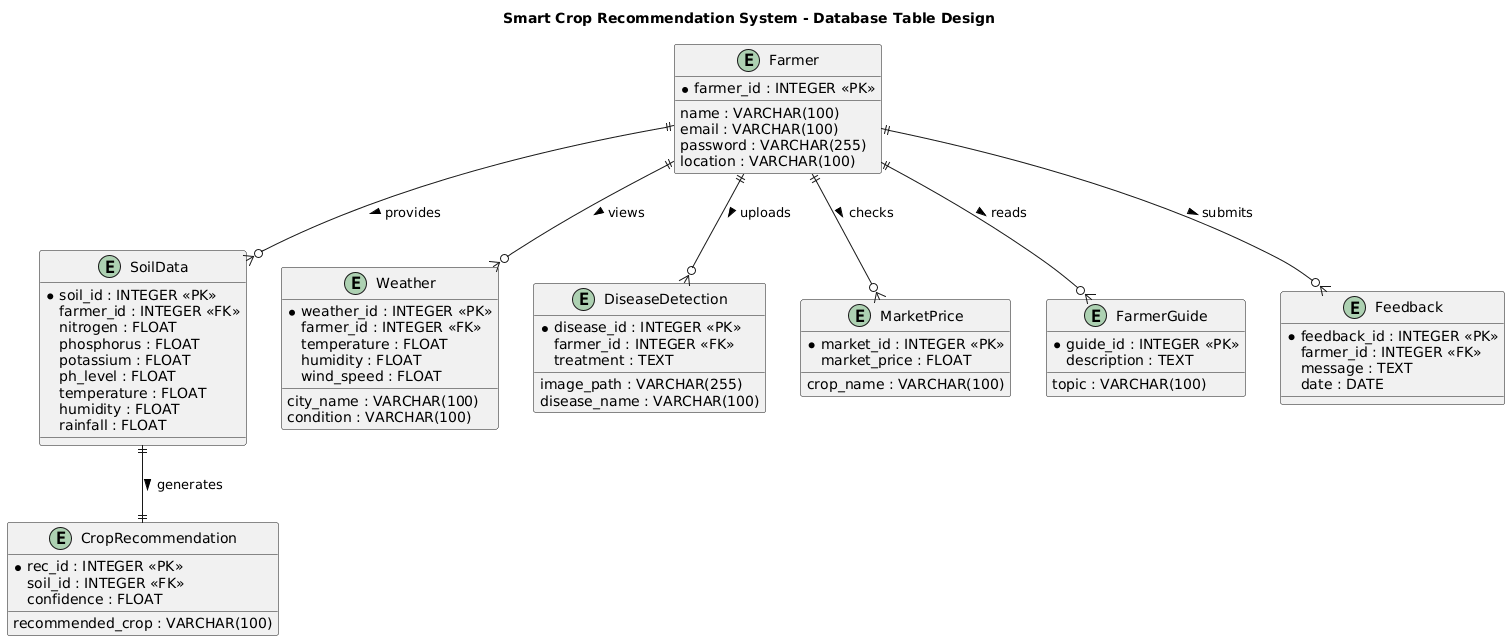

The diagram above was rendered by PlantUML. Its source (embedded in the PNG):
@startuml
title Smart Crop Recommendation System - Database Table Design

entity Farmer {
    *farmer_id : INTEGER <<PK>>
    name : VARCHAR(100)
    email : VARCHAR(100)
    password : VARCHAR(255)
    location : VARCHAR(100)
}

entity SoilData {
    *soil_id : INTEGER <<PK>>
    farmer_id : INTEGER <<FK>>
    nitrogen : FLOAT
    phosphorus : FLOAT
    potassium : FLOAT
    ph_level : FLOAT
    temperature : FLOAT
    humidity : FLOAT
    rainfall : FLOAT
}

entity CropRecommendation {
    *rec_id : INTEGER <<PK>>
    soil_id : INTEGER <<FK>>
    recommended_crop : VARCHAR(100)
    confidence : FLOAT
}

entity Weather {
    *weather_id : INTEGER <<PK>>
    farmer_id : INTEGER <<FK>>
    city_name : VARCHAR(100)
    temperature : FLOAT
    humidity : FLOAT
    wind_speed : FLOAT
    condition : VARCHAR(100)
}

entity DiseaseDetection {
    *disease_id : INTEGER <<PK>>
    farmer_id : INTEGER <<FK>>
    image_path : VARCHAR(255)
    disease_name : VARCHAR(100)
    treatment : TEXT
}

entity MarketPrice {
    *market_id : INTEGER <<PK>>
    crop_name : VARCHAR(100)
    market_price : FLOAT
}

entity FarmerGuide {
    *guide_id : INTEGER <<PK>>
    topic : VARCHAR(100)
    description : TEXT
}

entity Feedback {
    *feedback_id : INTEGER <<PK>>
    farmer_id : INTEGER <<FK>>
    message : TEXT
    date : DATE
}

' ----------- Relationships -----------
Farmer ||--o{ SoilData : provides >
SoilData ||--|| CropRecommendation : generates >
Farmer ||--o{ Weather : views >
Farmer ||--o{ DiseaseDetection : uploads >
Farmer ||--o{ Feedback : submits >
Farmer ||--o{ MarketPrice : checks >
Farmer ||--o{ FarmerGuide : reads >
@enduml